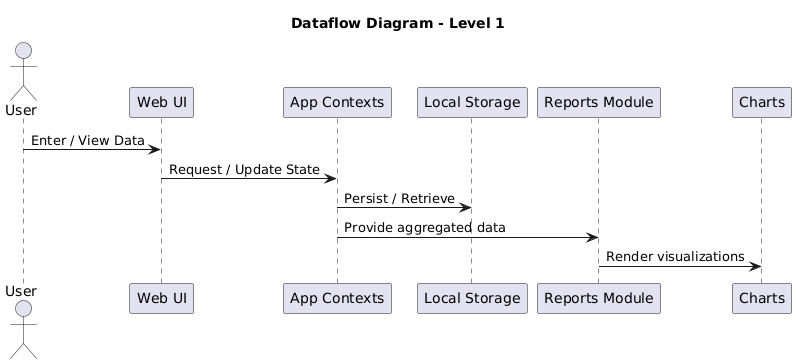

The diagram above was rendered by PlantUML. Its source (embedded in the PNG):
@startuml
title Dataflow Diagram - Level 1
actor User
User -> "Web UI" : Enter / View Data
"Web UI" -> "App Contexts" : Request / Update State
"App Contexts" -> "Local Storage" : Persist / Retrieve
"App Contexts" -> "Reports Module" : Provide aggregated data
"Reports Module" -> "Charts" : Render visualizations
@enduml